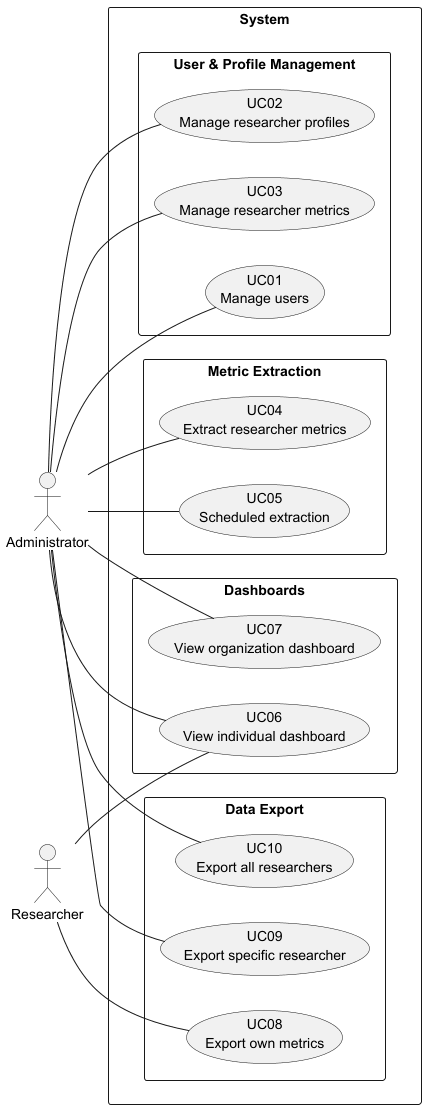

The diagram above was rendered by PlantUML. Its source (embedded in the PNG):
@startuml scenario_view
left to right direction

skinparam packageStyle rectangle
skinparam shadowing false

actor "Administrator" as Admin
actor "Researcher" as Researcher

rectangle "System" {

    package "User & Profile Management" {
        usecase "UC01\nManage users" as UC01
        usecase "UC02\nManage researcher profiles" as UC02
        usecase "UC03\nManage researcher metrics" as UC03
    }

    package "Metric Extraction" {
        usecase "UC04\nExtract researcher metrics" as UC04
        usecase "UC05\nScheduled extraction" as UC05
    }

    package "Dashboards" {
        usecase "UC06\nView individual dashboard" as UC06
        usecase "UC07\nView organization dashboard" as UC07
    }

    package "Data Export" {
        usecase "UC08\nExport own metrics" as UC08
        usecase "UC09\nExport specific researcher" as UC09
        usecase "UC10\nExport all researchers" as UC10
    }
}

Admin -- UC01
Admin -- UC02
Admin -- UC03
Admin -- UC04
Admin -- UC05
Admin -- UC06
Admin -- UC07
Admin -- UC09
Admin -- UC10

Researcher -- UC06
Researcher -- UC08

@enduml